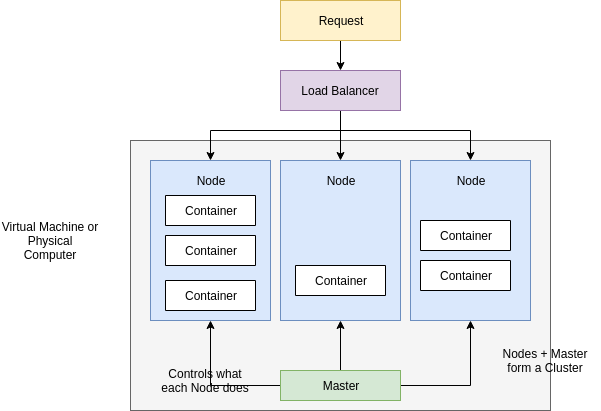

The diagram above was exported from draw.io. Its source (the exported page's mxGraphModel, read from the mxfile embedded in the PNG):
<mxGraphModel dx="1023" dy="534" grid="1" gridSize="10" guides="1" tooltips="1" connect="1" arrows="1" fold="1" page="1" pageScale="1" pageWidth="850" pageHeight="1100" math="0" shadow="0">
  <root>
    <mxCell id="0" />
    <mxCell id="1" parent="0" />
    <mxCell id="Z8npKC7NehimFhtUB-yb-5" value="" style="rounded=0;whiteSpace=wrap;html=1;fillColor=#f5f5f5;strokeColor=#666666;fontColor=#333333;" vertex="1" parent="1">
      <mxGeometry x="230" y="170" width="420" height="270" as="geometry" />
    </mxCell>
    <mxCell id="Z8npKC7NehimFhtUB-yb-3" style="edgeStyle=orthogonalEdgeStyle;rounded=0;orthogonalLoop=1;jettySize=auto;html=1;" edge="1" parent="1" source="Z8npKC7NehimFhtUB-yb-1" target="Z8npKC7NehimFhtUB-yb-2">
      <mxGeometry relative="1" as="geometry" />
    </mxCell>
    <mxCell id="Z8npKC7NehimFhtUB-yb-1" value="Request" style="rounded=0;whiteSpace=wrap;html=1;fillColor=#fff2cc;strokeColor=#d6b656;" vertex="1" parent="1">
      <mxGeometry x="380" y="30" width="120" height="40" as="geometry" />
    </mxCell>
    <mxCell id="Z8npKC7NehimFhtUB-yb-24" style="edgeStyle=orthogonalEdgeStyle;rounded=0;orthogonalLoop=1;jettySize=auto;html=1;" edge="1" parent="1" source="Z8npKC7NehimFhtUB-yb-2" target="Z8npKC7NehimFhtUB-yb-6">
      <mxGeometry relative="1" as="geometry">
        <Array as="points">
          <mxPoint x="440" y="160" />
          <mxPoint x="310" y="160" />
        </Array>
      </mxGeometry>
    </mxCell>
    <mxCell id="Z8npKC7NehimFhtUB-yb-25" style="edgeStyle=orthogonalEdgeStyle;rounded=0;orthogonalLoop=1;jettySize=auto;html=1;entryX=0.5;entryY=0;entryDx=0;entryDy=0;" edge="1" parent="1" source="Z8npKC7NehimFhtUB-yb-2" target="Z8npKC7NehimFhtUB-yb-7">
      <mxGeometry relative="1" as="geometry" />
    </mxCell>
    <mxCell id="Z8npKC7NehimFhtUB-yb-26" style="edgeStyle=orthogonalEdgeStyle;rounded=0;orthogonalLoop=1;jettySize=auto;html=1;entryX=0.5;entryY=0;entryDx=0;entryDy=0;" edge="1" parent="1" source="Z8npKC7NehimFhtUB-yb-2" target="Z8npKC7NehimFhtUB-yb-8">
      <mxGeometry relative="1" as="geometry">
        <Array as="points">
          <mxPoint x="440" y="160" />
          <mxPoint x="570" y="160" />
        </Array>
      </mxGeometry>
    </mxCell>
    <mxCell id="Z8npKC7NehimFhtUB-yb-2" value="Load Balancer" style="rounded=0;whiteSpace=wrap;html=1;fillColor=#e1d5e7;strokeColor=#9673a6;" vertex="1" parent="1">
      <mxGeometry x="380" y="100" width="120" height="40" as="geometry" />
    </mxCell>
    <mxCell id="Z8npKC7NehimFhtUB-yb-6" value="" style="rounded=0;whiteSpace=wrap;html=1;fillColor=#dae8fc;strokeColor=#6c8ebf;" vertex="1" parent="1">
      <mxGeometry x="250" y="190" width="120" height="160" as="geometry" />
    </mxCell>
    <mxCell id="Z8npKC7NehimFhtUB-yb-7" value="" style="rounded=0;whiteSpace=wrap;html=1;fillColor=#dae8fc;strokeColor=#6c8ebf;" vertex="1" parent="1">
      <mxGeometry x="380" y="190" width="120" height="160" as="geometry" />
    </mxCell>
    <mxCell id="Z8npKC7NehimFhtUB-yb-8" value="" style="rounded=0;whiteSpace=wrap;html=1;fillColor=#dae8fc;strokeColor=#6c8ebf;" vertex="1" parent="1">
      <mxGeometry x="510" y="190" width="120" height="160" as="geometry" />
    </mxCell>
    <mxCell id="Z8npKC7NehimFhtUB-yb-9" value="Node" style="text;html=1;strokeColor=none;fillColor=none;align=center;verticalAlign=middle;whiteSpace=wrap;rounded=0;" vertex="1" parent="1">
      <mxGeometry x="290" y="200" width="40" height="20" as="geometry" />
    </mxCell>
    <mxCell id="Z8npKC7NehimFhtUB-yb-10" value="Node" style="text;html=1;strokeColor=none;fillColor=none;align=center;verticalAlign=middle;whiteSpace=wrap;rounded=0;" vertex="1" parent="1">
      <mxGeometry x="420" y="200" width="40" height="20" as="geometry" />
    </mxCell>
    <mxCell id="Z8npKC7NehimFhtUB-yb-11" value="Node" style="text;html=1;strokeColor=none;fillColor=none;align=center;verticalAlign=middle;whiteSpace=wrap;rounded=0;" vertex="1" parent="1">
      <mxGeometry x="550" y="200" width="40" height="20" as="geometry" />
    </mxCell>
    <mxCell id="Z8npKC7NehimFhtUB-yb-12" value="Container" style="rounded=0;whiteSpace=wrap;html=1;direction=west;" vertex="1" parent="1">
      <mxGeometry x="265" y="265" width="90" height="30" as="geometry" />
    </mxCell>
    <mxCell id="Z8npKC7NehimFhtUB-yb-13" value="Container" style="rounded=0;whiteSpace=wrap;html=1;direction=west;" vertex="1" parent="1">
      <mxGeometry x="265" y="310" width="90" height="30" as="geometry" />
    </mxCell>
    <mxCell id="Z8npKC7NehimFhtUB-yb-14" value="Container" style="rounded=0;whiteSpace=wrap;html=1;direction=west;" vertex="1" parent="1">
      <mxGeometry x="265" y="225" width="90" height="30" as="geometry" />
    </mxCell>
    <mxCell id="Z8npKC7NehimFhtUB-yb-15" value="Container" style="rounded=0;whiteSpace=wrap;html=1;direction=west;" vertex="1" parent="1">
      <mxGeometry x="395" y="295" width="90" height="30" as="geometry" />
    </mxCell>
    <mxCell id="Z8npKC7NehimFhtUB-yb-16" value="Container" style="rounded=0;whiteSpace=wrap;html=1;direction=west;" vertex="1" parent="1">
      <mxGeometry x="520" y="250" width="90" height="30" as="geometry" />
    </mxCell>
    <mxCell id="Z8npKC7NehimFhtUB-yb-17" value="Container" style="rounded=0;whiteSpace=wrap;html=1;direction=west;" vertex="1" parent="1">
      <mxGeometry x="520" y="290" width="90" height="30" as="geometry" />
    </mxCell>
    <mxCell id="Z8npKC7NehimFhtUB-yb-19" style="edgeStyle=orthogonalEdgeStyle;rounded=0;orthogonalLoop=1;jettySize=auto;html=1;entryX=0.5;entryY=1;entryDx=0;entryDy=0;" edge="1" parent="1" source="Z8npKC7NehimFhtUB-yb-18" target="Z8npKC7NehimFhtUB-yb-6">
      <mxGeometry relative="1" as="geometry" />
    </mxCell>
    <mxCell id="Z8npKC7NehimFhtUB-yb-20" style="edgeStyle=orthogonalEdgeStyle;rounded=0;orthogonalLoop=1;jettySize=auto;html=1;entryX=0.5;entryY=1;entryDx=0;entryDy=0;" edge="1" parent="1" source="Z8npKC7NehimFhtUB-yb-18" target="Z8npKC7NehimFhtUB-yb-7">
      <mxGeometry relative="1" as="geometry" />
    </mxCell>
    <mxCell id="Z8npKC7NehimFhtUB-yb-21" style="edgeStyle=orthogonalEdgeStyle;rounded=0;orthogonalLoop=1;jettySize=auto;html=1;entryX=0.5;entryY=1;entryDx=0;entryDy=0;" edge="1" parent="1" source="Z8npKC7NehimFhtUB-yb-18" target="Z8npKC7NehimFhtUB-yb-8">
      <mxGeometry relative="1" as="geometry" />
    </mxCell>
    <mxCell id="Z8npKC7NehimFhtUB-yb-18" value="Master" style="rounded=0;whiteSpace=wrap;html=1;fillColor=#d5e8d4;strokeColor=#82b366;" vertex="1" parent="1">
      <mxGeometry x="380" y="400" width="120" height="30" as="geometry" />
    </mxCell>
    <mxCell id="Z8npKC7NehimFhtUB-yb-22" value="Virtual Machine or Physical Computer" style="text;html=1;strokeColor=none;fillColor=none;align=center;verticalAlign=middle;whiteSpace=wrap;rounded=0;" vertex="1" parent="1">
      <mxGeometry x="100" y="260" width="100" height="20" as="geometry" />
    </mxCell>
    <mxCell id="Z8npKC7NehimFhtUB-yb-23" value="Controls what each Node does" style="text;html=1;strokeColor=none;fillColor=none;align=center;verticalAlign=middle;whiteSpace=wrap;rounded=0;" vertex="1" parent="1">
      <mxGeometry x="260" y="400" width="90" height="20" as="geometry" />
    </mxCell>
    <mxCell id="Z8npKC7NehimFhtUB-yb-27" value="Nodes + Master form a Cluster" style="text;html=1;strokeColor=none;fillColor=none;align=center;verticalAlign=middle;whiteSpace=wrap;rounded=0;" vertex="1" parent="1">
      <mxGeometry x="590" y="380" width="110" height="20" as="geometry" />
    </mxCell>
  </root>
</mxGraphModel>